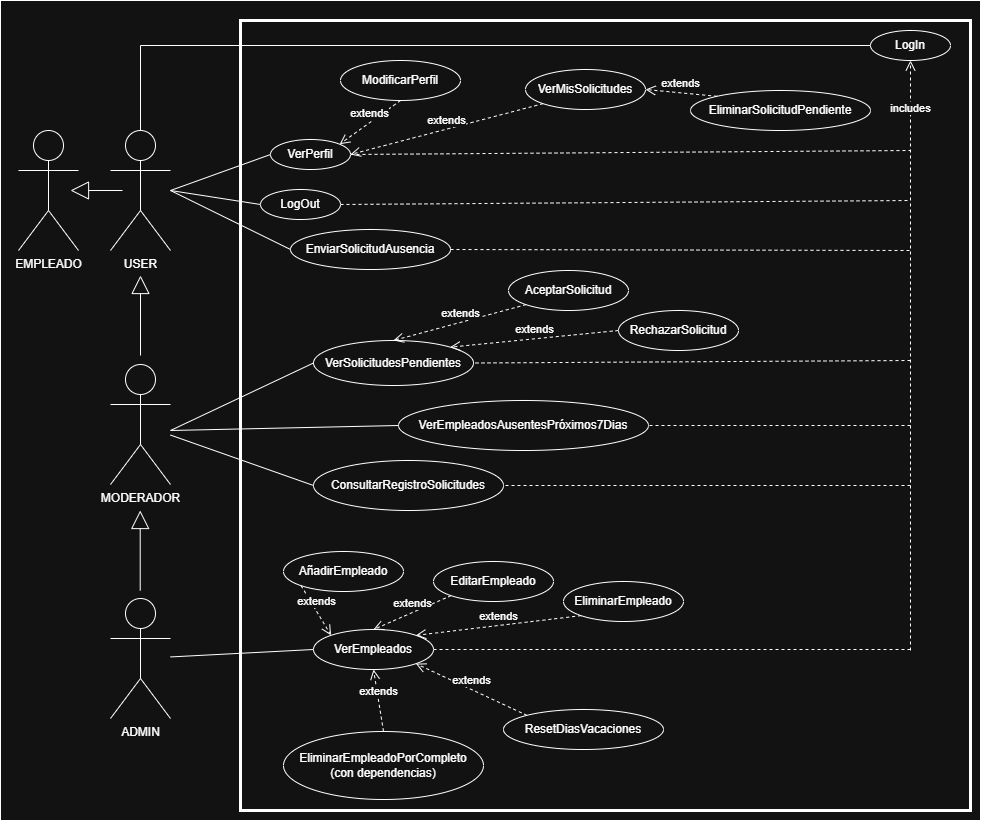

The diagram above was exported from draw.io. Its source (the exported page's mxGraphModel, read from the mxfile embedded in the PNG):
<mxGraphModel dx="1664" dy="971" grid="1" gridSize="10" guides="1" tooltips="1" connect="1" arrows="1" fold="1" page="1" pageScale="1" pageWidth="1169" pageHeight="827" math="0" shadow="0">
  <root>
    <mxCell id="0" />
    <mxCell id="1" parent="0" />
    <mxCell id="34TzJUD4zko0Wf6zVvj8-63" parent="1" style="rounded=0;whiteSpace=wrap;html=1;fillColor=none;" value="" vertex="1">
      <mxGeometry height="820" width="980" as="geometry" />
    </mxCell>
    <mxCell id="34TzJUD4zko0Wf6zVvj8-7" parent="1" style="rounded=0;whiteSpace=wrap;html=1;strokeWidth=3;fillColor=none;" value="" vertex="1">
      <mxGeometry height="790" width="730" x="240" y="20" as="geometry" />
    </mxCell>
    <mxCell id="34TzJUD4zko0Wf6zVvj8-59" edge="1" parent="1" source="34TzJUD4zko0Wf6zVvj8-1" style="edgeStyle=orthogonalEdgeStyle;rounded=0;orthogonalLoop=1;jettySize=auto;html=1;exitX=0.5;exitY=0;exitDx=0;exitDy=0;exitPerimeter=0;entryX=0;entryY=0.5;entryDx=0;entryDy=0;startArrow=none;startFill=0;endArrow=none;endFill=0;" target="34TzJUD4zko0Wf6zVvj8-8">
      <mxGeometry relative="1" as="geometry">
        <Array as="points">
          <mxPoint x="140" y="45" />
        </Array>
      </mxGeometry>
    </mxCell>
    <mxCell id="34TzJUD4zko0Wf6zVvj8-1" parent="1" style="shape=umlActor;verticalLabelPosition=bottom;verticalAlign=top;html=1;" value="USER" vertex="1">
      <mxGeometry height="120" width="60" x="110" y="130" as="geometry" />
    </mxCell>
    <mxCell id="34TzJUD4zko0Wf6zVvj8-2" parent="1" style="shape=umlActor;verticalLabelPosition=bottom;verticalAlign=top;html=1;" value="MODERADOR" vertex="1">
      <mxGeometry height="120" width="60" x="110" y="364" as="geometry" />
    </mxCell>
    <mxCell id="34TzJUD4zko0Wf6zVvj8-6" parent="1" style="shape=umlActor;verticalLabelPosition=bottom;verticalAlign=top;html=1;" value="ADMIN" vertex="1">
      <mxGeometry height="120" width="60" x="110" y="598" as="geometry" />
    </mxCell>
    <mxCell id="34TzJUD4zko0Wf6zVvj8-8" parent="1" style="ellipse;whiteSpace=wrap;html=1;fillColor=none;" value="LogIn" vertex="1">
      <mxGeometry height="30" width="80" x="870" y="30" as="geometry" />
    </mxCell>
    <mxCell id="34TzJUD4zko0Wf6zVvj8-9" parent="1" style="ellipse;whiteSpace=wrap;html=1;fillColor=none;" value="VerPerfil" vertex="1">
      <mxGeometry height="30" width="80" x="270" y="139" as="geometry" />
    </mxCell>
    <mxCell id="34TzJUD4zko0Wf6zVvj8-10" parent="1" style="ellipse;whiteSpace=wrap;html=1;fillColor=none;" value="LogOut" vertex="1">
      <mxGeometry height="30" width="80" x="260" y="189" as="geometry" />
    </mxCell>
    <mxCell id="34TzJUD4zko0Wf6zVvj8-12" edge="1" parent="1" style="endArrow=none;html=1;rounded=0;entryX=0;entryY=0.5;entryDx=0;entryDy=0;" target="34TzJUD4zko0Wf6zVvj8-9" value="">
      <mxGeometry height="50" relative="1" width="50" as="geometry">
        <mxPoint x="170" y="190" as="sourcePoint" />
        <mxPoint x="690" y="100" as="targetPoint" />
      </mxGeometry>
    </mxCell>
    <mxCell id="34TzJUD4zko0Wf6zVvj8-13" edge="1" parent="1" style="endArrow=none;html=1;rounded=0;entryX=0;entryY=0.5;entryDx=0;entryDy=0;" target="34TzJUD4zko0Wf6zVvj8-10" value="">
      <mxGeometry height="50" relative="1" width="50" as="geometry">
        <mxPoint x="170" y="190" as="sourcePoint" />
        <mxPoint x="770" y="210" as="targetPoint" />
      </mxGeometry>
    </mxCell>
    <mxCell id="34TzJUD4zko0Wf6zVvj8-15" parent="1" style="ellipse;whiteSpace=wrap;html=1;fillColor=none;" value="VerMisSolicitudes" vertex="1">
      <mxGeometry height="40" width="120" x="525" y="69" as="geometry" />
    </mxCell>
    <mxCell id="34TzJUD4zko0Wf6zVvj8-16" parent="1" style="ellipse;whiteSpace=wrap;html=1;fillColor=none;" value="EliminarSolicitudPendiente" vertex="1">
      <mxGeometry height="40" width="180" x="690" y="90" as="geometry" />
    </mxCell>
    <mxCell id="34TzJUD4zko0Wf6zVvj8-17" parent="1" style="ellipse;whiteSpace=wrap;html=1;fillColor=none;" value="ModificarPerfil" vertex="1">
      <mxGeometry height="40" width="120" x="340" y="60" as="geometry" />
    </mxCell>
    <mxCell id="34TzJUD4zko0Wf6zVvj8-18" parent="1" style="ellipse;whiteSpace=wrap;html=1;fillColor=none;" value="EnviarSolicitudAusencia" vertex="1">
      <mxGeometry height="40" width="160" x="290" y="229" as="geometry" />
    </mxCell>
    <mxCell id="34TzJUD4zko0Wf6zVvj8-19" edge="1" parent="1" style="endArrow=none;html=1;rounded=0;entryX=0;entryY=0.5;entryDx=0;entryDy=0;" target="34TzJUD4zko0Wf6zVvj8-18" value="">
      <mxGeometry height="50" relative="1" width="50" as="geometry">
        <mxPoint x="170" y="190" as="sourcePoint" />
        <mxPoint x="330" y="210" as="targetPoint" />
      </mxGeometry>
    </mxCell>
    <mxCell id="34TzJUD4zko0Wf6zVvj8-20" edge="1" parent="1" source="34TzJUD4zko0Wf6zVvj8-17" style="html=1;verticalAlign=bottom;endArrow=open;dashed=1;endSize=8;curved=0;rounded=0;entryX=1;entryY=0;entryDx=0;entryDy=0;exitX=0.5;exitY=1;exitDx=0;exitDy=0;" target="34TzJUD4zko0Wf6zVvj8-9" value="extends">
      <mxGeometry relative="1" as="geometry">
        <mxPoint x="640" y="250" as="sourcePoint" />
        <mxPoint x="560" y="250" as="targetPoint" />
      </mxGeometry>
    </mxCell>
    <mxCell id="34TzJUD4zko0Wf6zVvj8-21" edge="1" parent="1" source="34TzJUD4zko0Wf6zVvj8-15" style="html=1;verticalAlign=bottom;endArrow=open;dashed=1;endSize=8;curved=0;rounded=0;entryX=1;entryY=0.5;entryDx=0;entryDy=0;exitX=0;exitY=1;exitDx=0;exitDy=0;" target="34TzJUD4zko0Wf6zVvj8-9" value="extends">
      <mxGeometry relative="1" as="geometry">
        <mxPoint x="448" y="120" as="sourcePoint" />
        <mxPoint x="420" y="187" as="targetPoint" />
      </mxGeometry>
    </mxCell>
    <mxCell id="34TzJUD4zko0Wf6zVvj8-22" edge="1" parent="1" source="34TzJUD4zko0Wf6zVvj8-16" style="html=1;verticalAlign=bottom;endArrow=open;dashed=1;endSize=8;curved=0;rounded=0;entryX=1;entryY=0.5;entryDx=0;entryDy=0;exitX=0;exitY=0;exitDx=0;exitDy=0;" target="34TzJUD4zko0Wf6zVvj8-15" value="extends">
      <mxGeometry relative="1" as="geometry">
        <mxPoint x="660" y="70" as="sourcePoint" />
        <mxPoint x="580" y="115" as="targetPoint" />
      </mxGeometry>
    </mxCell>
    <mxCell id="34TzJUD4zko0Wf6zVvj8-23" parent="1" style="ellipse;whiteSpace=wrap;html=1;fillColor=none;" value="VerSolicitudesPendientes" vertex="1">
      <mxGeometry height="45" width="160" x="313" y="340" as="geometry" />
    </mxCell>
    <mxCell id="34TzJUD4zko0Wf6zVvj8-25" parent="1" style="ellipse;whiteSpace=wrap;html=1;fillColor=none;" value="AceptarSolicitud" vertex="1">
      <mxGeometry height="40" width="120" x="508" y="270" as="geometry" />
    </mxCell>
    <mxCell id="34TzJUD4zko0Wf6zVvj8-26" parent="1" style="ellipse;whiteSpace=wrap;html=1;fillColor=none;" value="RechazarSolicitud" vertex="1">
      <mxGeometry height="40" width="120" x="618" y="310" as="geometry" />
    </mxCell>
    <mxCell id="34TzJUD4zko0Wf6zVvj8-27" edge="1" parent="1" source="34TzJUD4zko0Wf6zVvj8-25" style="html=1;verticalAlign=bottom;endArrow=open;dashed=1;endSize=8;curved=0;rounded=0;entryX=0.5;entryY=0;entryDx=0;entryDy=0;exitX=0;exitY=1;exitDx=0;exitDy=0;" target="34TzJUD4zko0Wf6zVvj8-23" value="extends">
      <mxGeometry relative="1" as="geometry">
        <mxPoint x="470" y="340" as="sourcePoint" />
        <mxPoint x="400" y="355" as="targetPoint" />
      </mxGeometry>
    </mxCell>
    <mxCell id="34TzJUD4zko0Wf6zVvj8-28" edge="1" parent="1" source="34TzJUD4zko0Wf6zVvj8-26" style="html=1;verticalAlign=bottom;endArrow=open;dashed=1;endSize=8;curved=0;rounded=0;entryX=1;entryY=0;entryDx=0;entryDy=0;exitX=0;exitY=0.5;exitDx=0;exitDy=0;" target="34TzJUD4zko0Wf6zVvj8-23" value="extends">
      <mxGeometry relative="1" as="geometry">
        <mxPoint x="610" y="360" as="sourcePoint" />
        <mxPoint x="540" y="375" as="targetPoint" />
      </mxGeometry>
    </mxCell>
    <mxCell id="34TzJUD4zko0Wf6zVvj8-29" edge="1" parent="1" style="endArrow=none;html=1;rounded=0;entryX=0;entryY=0.5;entryDx=0;entryDy=0;" target="34TzJUD4zko0Wf6zVvj8-23" value="">
      <mxGeometry height="50" relative="1" width="50" as="geometry">
        <mxPoint x="170" y="430" as="sourcePoint" />
        <mxPoint x="360" y="420" as="targetPoint" />
      </mxGeometry>
    </mxCell>
    <mxCell id="34TzJUD4zko0Wf6zVvj8-30" parent="1" style="ellipse;whiteSpace=wrap;html=1;fillColor=none;" value="VerEmpleadosAusentesPróximos7Dias" vertex="1">
      <mxGeometry height="50" width="250" x="398" y="400" as="geometry" />
    </mxCell>
    <mxCell id="34TzJUD4zko0Wf6zVvj8-31" edge="1" parent="1" style="endArrow=none;html=1;rounded=0;entryX=0;entryY=0.5;entryDx=0;entryDy=0;" target="34TzJUD4zko0Wf6zVvj8-30" value="">
      <mxGeometry height="50" relative="1" width="50" as="geometry">
        <mxPoint x="170" y="430" as="sourcePoint" />
        <mxPoint x="375" y="410" as="targetPoint" />
      </mxGeometry>
    </mxCell>
    <mxCell id="34TzJUD4zko0Wf6zVvj8-32" parent="1" style="ellipse;whiteSpace=wrap;html=1;fillColor=none;" value="ConsultarRegistroSolicitudes" vertex="1">
      <mxGeometry height="50" width="190" x="313" y="460" as="geometry" />
    </mxCell>
    <mxCell id="34TzJUD4zko0Wf6zVvj8-33" edge="1" parent="1" source="34TzJUD4zko0Wf6zVvj8-32" style="endArrow=none;html=1;rounded=0;exitX=0;exitY=0.5;exitDx=0;exitDy=0;" target="34TzJUD4zko0Wf6zVvj8-2" value="">
      <mxGeometry height="50" relative="1" width="50" as="geometry">
        <mxPoint x="280" y="498" as="sourcePoint" />
        <mxPoint x="415" y="480" as="targetPoint" />
      </mxGeometry>
    </mxCell>
    <mxCell id="34TzJUD4zko0Wf6zVvj8-34" parent="1" style="ellipse;whiteSpace=wrap;html=1;fillColor=none;" value="VerEmpleados" vertex="1">
      <mxGeometry height="40" width="120" x="313" y="629" as="geometry" />
    </mxCell>
    <mxCell id="34TzJUD4zko0Wf6zVvj8-35" parent="1" style="ellipse;whiteSpace=wrap;html=1;fillColor=none;" value="AñadirEmpleado" vertex="1">
      <mxGeometry height="40" width="120" x="283" y="551" as="geometry" />
    </mxCell>
    <mxCell id="34TzJUD4zko0Wf6zVvj8-37" parent="1" style="ellipse;whiteSpace=wrap;html=1;fillColor=none;" value="EditarEmpleado" vertex="1">
      <mxGeometry height="40" width="120" x="433" y="561" as="geometry" />
    </mxCell>
    <mxCell id="34TzJUD4zko0Wf6zVvj8-38" parent="1" style="ellipse;whiteSpace=wrap;html=1;fillColor=none;" value="EliminarEmpleado" vertex="1">
      <mxGeometry height="40" width="120" x="563" y="581" as="geometry" />
    </mxCell>
    <mxCell id="34TzJUD4zko0Wf6zVvj8-39" parent="1" style="ellipse;whiteSpace=wrap;html=1;fillColor=none;" value="ResetDiasVacaciones" vertex="1">
      <mxGeometry height="40" width="160" x="503" y="709" as="geometry" />
    </mxCell>
    <mxCell id="34TzJUD4zko0Wf6zVvj8-40" parent="1" style="ellipse;whiteSpace=wrap;html=1;fillColor=none;" value="EliminarEmpleadoPorCompleto&lt;div&gt;(con dependencias)&lt;/div&gt;" vertex="1">
      <mxGeometry height="68" width="200" x="283" y="731" as="geometry" />
    </mxCell>
    <mxCell id="34TzJUD4zko0Wf6zVvj8-41" edge="1" parent="1" source="34TzJUD4zko0Wf6zVvj8-40" style="html=1;verticalAlign=bottom;endArrow=open;dashed=1;endSize=8;curved=0;rounded=0;entryX=0.5;entryY=1;entryDx=0;entryDy=0;exitX=0.5;exitY=0;exitDx=0;exitDy=0;" target="34TzJUD4zko0Wf6zVvj8-34" value="extends">
      <mxGeometry relative="1" as="geometry">
        <mxPoint x="568" y="760" as="sourcePoint" />
        <mxPoint x="480" y="811" as="targetPoint" />
      </mxGeometry>
    </mxCell>
    <mxCell id="34TzJUD4zko0Wf6zVvj8-42" edge="1" parent="1" source="34TzJUD4zko0Wf6zVvj8-39" style="html=1;verticalAlign=bottom;endArrow=open;dashed=1;endSize=8;curved=0;rounded=0;entryX=1;entryY=1;entryDx=0;entryDy=0;exitX=0;exitY=0;exitDx=0;exitDy=0;" target="34TzJUD4zko0Wf6zVvj8-34" value="extends">
      <mxGeometry relative="1" as="geometry">
        <mxPoint x="420" y="742" as="sourcePoint" />
        <mxPoint x="410" y="680" as="targetPoint" />
      </mxGeometry>
    </mxCell>
    <mxCell id="34TzJUD4zko0Wf6zVvj8-43" edge="1" parent="1" source="34TzJUD4zko0Wf6zVvj8-35" style="html=1;verticalAlign=bottom;endArrow=open;dashed=1;endSize=8;curved=0;rounded=0;entryX=0;entryY=0;entryDx=0;entryDy=0;exitX=0;exitY=1;exitDx=0;exitDy=0;" target="34TzJUD4zko0Wf6zVvj8-34" value="extends">
      <mxGeometry relative="1" as="geometry">
        <mxPoint x="470" y="682" as="sourcePoint" />
        <mxPoint x="460" y="620" as="targetPoint" />
      </mxGeometry>
    </mxCell>
    <mxCell id="34TzJUD4zko0Wf6zVvj8-44" edge="1" parent="1" source="34TzJUD4zko0Wf6zVvj8-37" style="html=1;verticalAlign=bottom;endArrow=open;dashed=1;endSize=8;curved=0;rounded=0;entryX=0.5;entryY=0;entryDx=0;entryDy=0;exitX=0;exitY=1;exitDx=0;exitDy=0;" target="34TzJUD4zko0Wf6zVvj8-34" value="extends">
      <mxGeometry relative="1" as="geometry">
        <mxPoint x="610" y="630" as="sourcePoint" />
        <mxPoint x="480" y="680" as="targetPoint" />
      </mxGeometry>
    </mxCell>
    <mxCell id="34TzJUD4zko0Wf6zVvj8-45" edge="1" parent="1" source="34TzJUD4zko0Wf6zVvj8-38" style="html=1;verticalAlign=bottom;endArrow=open;dashed=1;endSize=8;curved=0;rounded=0;entryX=1;entryY=0;entryDx=0;entryDy=0;exitX=0;exitY=1;exitDx=0;exitDy=0;" target="34TzJUD4zko0Wf6zVvj8-34" value="extends">
      <mxGeometry relative="1" as="geometry">
        <mxPoint x="600" y="650" as="sourcePoint" />
        <mxPoint x="470" y="700" as="targetPoint" />
      </mxGeometry>
    </mxCell>
    <mxCell id="34TzJUD4zko0Wf6zVvj8-46" edge="1" parent="1" style="html=1;verticalAlign=bottom;endArrow=open;dashed=1;endSize=8;curved=0;rounded=0;entryX=0.5;entryY=1;entryDx=0;entryDy=0;" target="34TzJUD4zko0Wf6zVvj8-8" value="includes">
      <mxGeometry relative="1" x="0.8065" as="geometry">
        <mxPoint as="offset" />
        <mxPoint x="910" y="650" as="sourcePoint" />
        <mxPoint x="880" y="361" as="targetPoint" />
      </mxGeometry>
    </mxCell>
    <mxCell id="34TzJUD4zko0Wf6zVvj8-50" edge="1" parent="1" source="34TzJUD4zko0Wf6zVvj8-10" style="endArrow=none;dashed=1;html=1;rounded=0;exitX=1;exitY=0.5;exitDx=0;exitDy=0;" value="">
      <mxGeometry height="50" relative="1" width="50" as="geometry">
        <mxPoint x="710" y="390" as="sourcePoint" />
        <mxPoint x="910" y="200" as="targetPoint" />
      </mxGeometry>
    </mxCell>
    <mxCell id="34TzJUD4zko0Wf6zVvj8-51" edge="1" parent="1" source="34TzJUD4zko0Wf6zVvj8-18" style="endArrow=none;dashed=1;html=1;rounded=0;exitX=1;exitY=0.5;exitDx=0;exitDy=0;" value="">
      <mxGeometry height="50" relative="1" width="50" as="geometry">
        <mxPoint x="860" y="280" as="sourcePoint" />
        <mxPoint x="910" y="250" as="targetPoint" />
      </mxGeometry>
    </mxCell>
    <mxCell id="34TzJUD4zko0Wf6zVvj8-52" edge="1" parent="1" style="endArrow=none;dashed=1;html=1;rounded=0;entryX=1;entryY=0.5;entryDx=0;entryDy=0;" target="34TzJUD4zko0Wf6zVvj8-23" value="">
      <mxGeometry height="50" relative="1" width="50" as="geometry">
        <mxPoint x="910" y="360" as="sourcePoint" />
        <mxPoint x="1360" y="300" as="targetPoint" />
      </mxGeometry>
    </mxCell>
    <mxCell id="34TzJUD4zko0Wf6zVvj8-53" edge="1" parent="1" style="endArrow=none;dashed=1;html=1;rounded=0;entryX=1;entryY=0.5;entryDx=0;entryDy=0;" target="34TzJUD4zko0Wf6zVvj8-30" value="">
      <mxGeometry height="50" relative="1" width="50" as="geometry">
        <mxPoint x="910" y="425" as="sourcePoint" />
        <mxPoint x="810" y="460" as="targetPoint" />
      </mxGeometry>
    </mxCell>
    <mxCell id="34TzJUD4zko0Wf6zVvj8-54" edge="1" parent="1" style="endArrow=none;dashed=1;html=1;rounded=0;entryX=1;entryY=0.5;entryDx=0;entryDy=0;" target="34TzJUD4zko0Wf6zVvj8-32" value="">
      <mxGeometry height="50" relative="1" width="50" as="geometry">
        <mxPoint x="910" y="485" as="sourcePoint" />
        <mxPoint x="630" y="470" as="targetPoint" />
      </mxGeometry>
    </mxCell>
    <mxCell id="34TzJUD4zko0Wf6zVvj8-55" edge="1" parent="1" source="34TzJUD4zko0Wf6zVvj8-34" style="endArrow=none;html=1;rounded=0;exitX=0;exitY=0.5;exitDx=0;exitDy=0;" target="34TzJUD4zko0Wf6zVvj8-6" value="">
      <mxGeometry height="50" relative="1" width="50" as="geometry">
        <mxPoint x="420" y="581" as="sourcePoint" />
        <mxPoint x="250" y="570" as="targetPoint" />
      </mxGeometry>
    </mxCell>
    <mxCell id="34TzJUD4zko0Wf6zVvj8-56" edge="1" parent="1" style="endArrow=none;dashed=1;html=1;rounded=0;entryX=1;entryY=0.5;entryDx=0;entryDy=0;" target="34TzJUD4zko0Wf6zVvj8-34" value="">
      <mxGeometry height="50" relative="1" width="50" as="geometry">
        <mxPoint x="910" y="649" as="sourcePoint" />
        <mxPoint x="610" y="650" as="targetPoint" />
      </mxGeometry>
    </mxCell>
    <mxCell id="34TzJUD4zko0Wf6zVvj8-61" edge="1" parent="1" source="34TzJUD4zko0Wf6zVvj8-9" style="endArrow=none;dashed=1;html=1;rounded=0;exitX=1;exitY=0.5;exitDx=0;exitDy=0;" value="">
      <mxGeometry height="50" relative="1" width="50" as="geometry">
        <mxPoint x="400" y="154" as="sourcePoint" />
        <mxPoint x="910" y="150" as="targetPoint" />
      </mxGeometry>
    </mxCell>
    <mxCell id="34TzJUD4zko0Wf6zVvj8-65" edge="1" parent="1" style="endArrow=block;endSize=16;endFill=0;html=1;rounded=0;" value="">
      <mxGeometry relative="1" width="160" as="geometry">
        <mxPoint x="140" y="355" as="sourcePoint" />
        <mxPoint x="140" y="275" as="targetPoint" />
      </mxGeometry>
    </mxCell>
    <mxCell id="34TzJUD4zko0Wf6zVvj8-67" parent="1" style="shape=umlActor;verticalLabelPosition=bottom;verticalAlign=top;html=1;" value="EMPLEADO" vertex="1">
      <mxGeometry height="120" width="60" x="18" y="130" as="geometry" />
    </mxCell>
    <mxCell id="34TzJUD4zko0Wf6zVvj8-68" edge="1" parent="1" style="endArrow=block;endSize=16;endFill=0;html=1;rounded=0;exitX=0.5;exitY=0.5;exitDx=0;exitDy=0;exitPerimeter=0;" value="">
      <mxGeometry relative="1" width="160" as="geometry">
        <mxPoint x="122" y="190" as="sourcePoint" />
        <mxPoint x="70" y="190" as="targetPoint" />
      </mxGeometry>
    </mxCell>
    <mxCell id="34TzJUD4zko0Wf6zVvj8-66" edge="1" parent="1" style="endArrow=block;endSize=16;endFill=0;html=1;rounded=0;" value="">
      <mxGeometry relative="1" width="160" as="geometry">
        <mxPoint x="139.71" y="590" as="sourcePoint" />
        <mxPoint x="139.71" y="510" as="targetPoint" />
      </mxGeometry>
    </mxCell>
  </root>
</mxGraphModel>